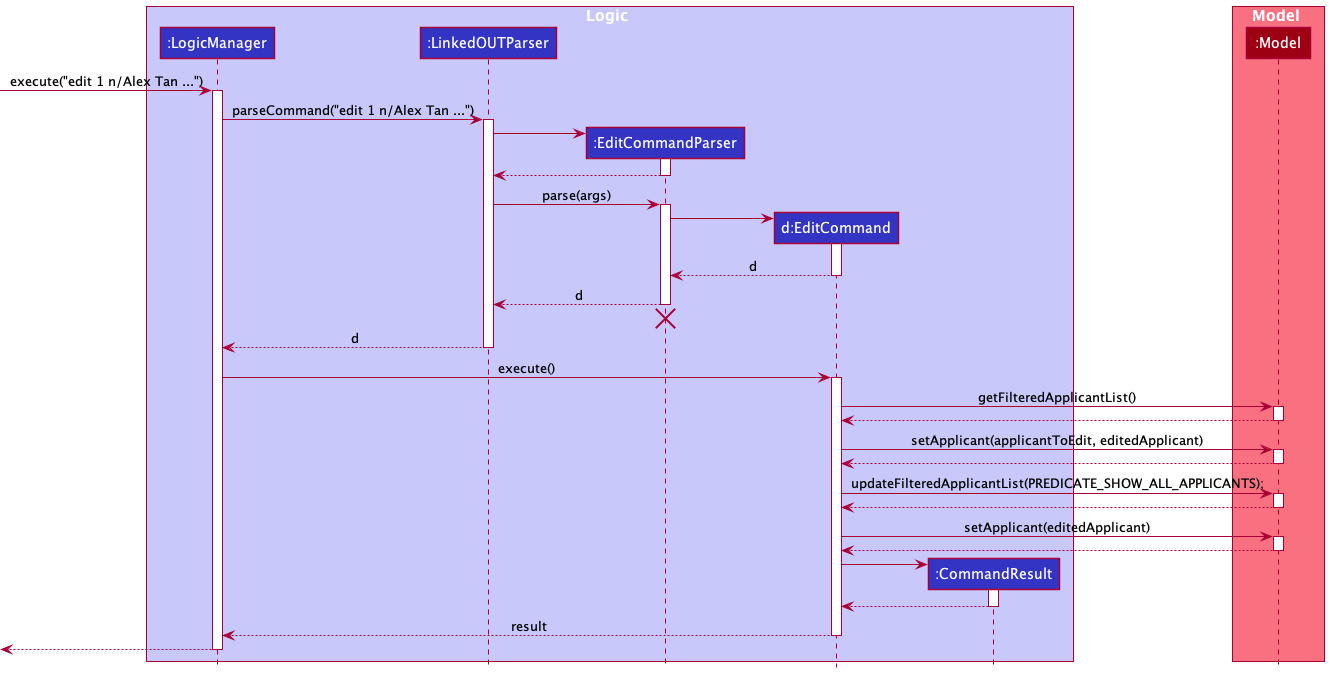

The diagram above was rendered by PlantUML. Its source (embedded in the PNG):
@startuml
!include style.puml

box Logic LOGIC_COLOR_T1
participant ":LogicManager" as LogicManager LOGIC_COLOR
participant ":LinkedOUTParser" as LinkedOUTParser LOGIC_COLOR
participant ":EditCommandParser" as EditCommandParser LOGIC_COLOR
participant "d:EditCommand" as EditCommand LOGIC_COLOR
participant ":CommandResult" as CommandResult LOGIC_COLOR
end box

box Model MODEL_COLOR_T1
participant ":Model" as Model MODEL_COLOR
end box

[-> LogicManager : execute("edit 1 n/Alex Tan ...")
activate LogicManager

LogicManager -> LinkedOUTParser : parseCommand("edit 1 n/Alex Tan ...")
activate LinkedOUTParser

create EditCommandParser
LinkedOUTParser -> EditCommandParser
activate EditCommandParser

EditCommandParser --> LinkedOUTParser
deactivate EditCommandParser

LinkedOUTParser -> EditCommandParser : parse(args)
activate EditCommandParser

create EditCommand
EditCommandParser -> EditCommand
activate EditCommand

EditCommand --> EditCommandParser : d
deactivate EditCommand

EditCommandParser --> LinkedOUTParser : d
deactivate EditCommandParser
'Hidden arrow to position the destroy marker below the end of the activation bar.
EditCommandParser -[hidden]-> LinkedOUTParser
destroy EditCommandParser

LinkedOUTParser --> LogicManager : d
deactivate LinkedOUTParser

LogicManager -> EditCommand : execute()
activate EditCommand

EditCommand -> Model : getFilteredApplicantList()
activate Model

Model --> EditCommand
deactivate Model

EditCommand -> Model : setApplicant(applicantToEdit, editedApplicant)
activate Model

Model --> EditCommand
deactivate Model

EditCommand -> Model : updateFilteredApplicantList(PREDICATE_SHOW_ALL_APPLICANTS);
activate Model

Model --> EditCommand
deactivate Model

EditCommand -> Model : setApplicant(editedApplicant)
activate Model
Model --> EditCommand
deactivate Model

create CommandResult
EditCommand -> CommandResult
activate CommandResult

CommandResult --> EditCommand
deactivate CommandResult

EditCommand --> LogicManager : result
deactivate EditCommand

[<--LogicManager
deactivate LogicManager
@enduml